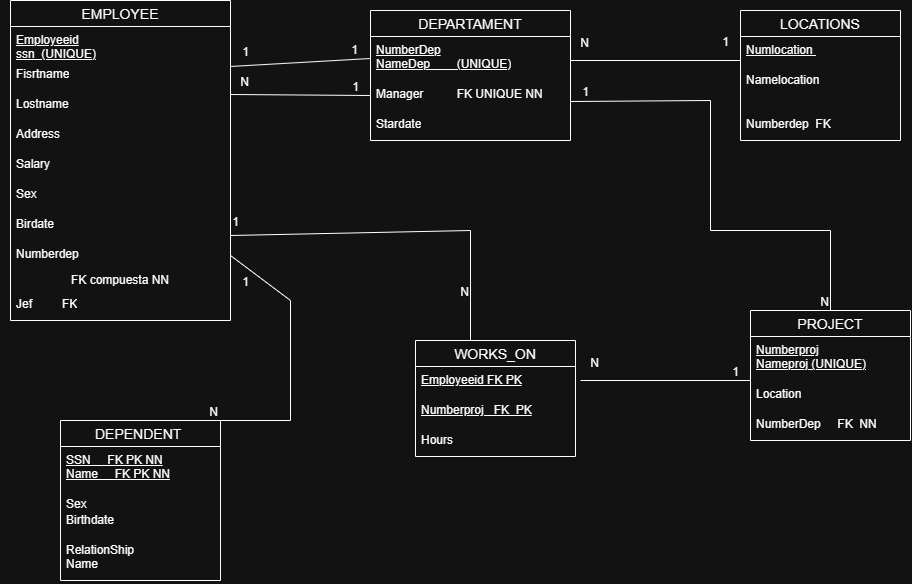

The diagram above was exported from draw.io. Its source (the exported page's mxGraphModel, read from the mxfile embedded in the PNG):
<mxGraphModel dx="786" dy="434" grid="1" gridSize="10" guides="1" tooltips="1" connect="1" arrows="1" fold="1" page="1" pageScale="1" pageWidth="1169" pageHeight="827" math="0" shadow="0">
  <root>
    <mxCell id="0" />
    <mxCell id="1" parent="0" />
    <mxCell id="Nq9P5TWs351FUQcjGKr4-119" parent="1" style="swimlane;fontStyle=0;childLayout=stackLayout;horizontal=1;startSize=26;horizontalStack=0;resizeParent=1;resizeParentMax=0;resizeLast=0;collapsible=1;marginBottom=0;align=center;fontSize=14;" value="EMPLOYEE" vertex="1">
      <mxGeometry height="320" width="220" x="100" y="60" as="geometry" />
    </mxCell>
    <mxCell id="Nq9P5TWs351FUQcjGKr4-120" parent="Nq9P5TWs351FUQcjGKr4-119" style="text;strokeColor=none;fillColor=none;spacingLeft=4;spacingRight=4;overflow=hidden;rotatable=0;points=[[0,0.5],[1,0.5]];portConstraint=eastwest;fontSize=12;whiteSpace=wrap;html=1;fontStyle=4" value="&lt;div&gt;Employeeid&lt;/div&gt;ssn&amp;nbsp; (UNIQUE)" vertex="1">
      <mxGeometry height="34" width="220" y="26" as="geometry" />
    </mxCell>
    <mxCell id="Nq9P5TWs351FUQcjGKr4-121" parent="Nq9P5TWs351FUQcjGKr4-119" style="text;strokeColor=none;fillColor=none;spacingLeft=4;spacingRight=4;overflow=hidden;rotatable=0;points=[[0,0.5],[1,0.5]];portConstraint=eastwest;fontSize=12;whiteSpace=wrap;html=1;" value="Fisrtname" vertex="1">
      <mxGeometry height="30" width="220" y="60" as="geometry" />
    </mxCell>
    <mxCell id="Nq9P5TWs351FUQcjGKr4-122" parent="Nq9P5TWs351FUQcjGKr4-119" style="text;strokeColor=none;fillColor=none;spacingLeft=4;spacingRight=4;overflow=hidden;rotatable=0;points=[[0,0.5],[1,0.5]];portConstraint=eastwest;fontSize=12;whiteSpace=wrap;html=1;" value="Lostname" vertex="1">
      <mxGeometry height="30" width="220" y="90" as="geometry" />
    </mxCell>
    <mxCell id="Nq9P5TWs351FUQcjGKr4-123" parent="Nq9P5TWs351FUQcjGKr4-119" style="text;strokeColor=none;fillColor=none;spacingLeft=4;spacingRight=4;overflow=hidden;rotatable=0;points=[[0,0.5],[1,0.5]];portConstraint=eastwest;fontSize=12;whiteSpace=wrap;html=1;" value="Address" vertex="1">
      <mxGeometry height="30" width="220" y="120" as="geometry" />
    </mxCell>
    <mxCell id="Nq9P5TWs351FUQcjGKr4-124" parent="Nq9P5TWs351FUQcjGKr4-119" style="text;strokeColor=none;fillColor=none;spacingLeft=4;spacingRight=4;overflow=hidden;rotatable=0;points=[[0,0.5],[1,0.5]];portConstraint=eastwest;fontSize=12;whiteSpace=wrap;html=1;" value="Salary" vertex="1">
      <mxGeometry height="30" width="220" y="150" as="geometry" />
    </mxCell>
    <mxCell id="Nq9P5TWs351FUQcjGKr4-125" parent="Nq9P5TWs351FUQcjGKr4-119" style="text;strokeColor=none;fillColor=none;spacingLeft=4;spacingRight=4;overflow=hidden;rotatable=0;points=[[0,0.5],[1,0.5]];portConstraint=eastwest;fontSize=12;whiteSpace=wrap;html=1;" value="Sex" vertex="1">
      <mxGeometry height="30" width="220" y="180" as="geometry" />
    </mxCell>
    <mxCell id="Nq9P5TWs351FUQcjGKr4-126" parent="Nq9P5TWs351FUQcjGKr4-119" style="text;strokeColor=none;fillColor=none;spacingLeft=4;spacingRight=4;overflow=hidden;rotatable=0;points=[[0,0.5],[1,0.5]];portConstraint=eastwest;fontSize=12;whiteSpace=wrap;html=1;" value="Birdate" vertex="1">
      <mxGeometry height="30" width="220" y="210" as="geometry" />
    </mxCell>
    <mxCell id="Nq9P5TWs351FUQcjGKr4-128" parent="Nq9P5TWs351FUQcjGKr4-119" style="text;strokeColor=none;fillColor=none;spacingLeft=4;spacingRight=4;overflow=hidden;rotatable=0;points=[[0,0.5],[1,0.5]];portConstraint=eastwest;fontSize=12;whiteSpace=wrap;html=1;" value="Numberdep" vertex="1">
      <mxGeometry height="30" width="220" y="240" as="geometry" />
    </mxCell>
    <mxCell id="Nq9P5TWs351FUQcjGKr4-133" parent="Nq9P5TWs351FUQcjGKr4-119" style="text;strokeColor=none;fillColor=none;spacingLeft=4;spacingRight=4;overflow=hidden;rotatable=0;points=[[0,0.5],[1,0.5]];portConstraint=eastwest;fontSize=12;html=1;textDirection=rtl;labelPosition=center;verticalLabelPosition=middle;align=center;verticalAlign=middle;" value="FK compuesta NN" vertex="1">
      <mxGeometry height="20" width="220" y="270" as="geometry" />
    </mxCell>
    <mxCell id="Nq9P5TWs351FUQcjGKr4-129" parent="Nq9P5TWs351FUQcjGKr4-119" style="text;strokeColor=none;fillColor=none;spacingLeft=4;spacingRight=4;overflow=hidden;rotatable=0;points=[[0,0.5],[1,0.5]];portConstraint=eastwest;fontSize=12;whiteSpace=wrap;html=1;" value="Jef&amp;nbsp; &amp;nbsp; &amp;nbsp; &amp;nbsp; &amp;nbsp;FK" vertex="1">
      <mxGeometry height="30" width="220" y="290" as="geometry" />
    </mxCell>
    <mxCell id="Nq9P5TWs351FUQcjGKr4-134" parent="1" style="swimlane;fontStyle=0;childLayout=stackLayout;horizontal=1;startSize=26;horizontalStack=0;resizeParent=1;resizeParentMax=0;resizeLast=0;collapsible=1;marginBottom=0;align=center;fontSize=14;" value="DEPARTAMENT" vertex="1">
      <mxGeometry height="130" width="200" x="460" y="70" as="geometry" />
    </mxCell>
    <mxCell id="Nq9P5TWs351FUQcjGKr4-135" parent="Nq9P5TWs351FUQcjGKr4-134" style="text;strokeColor=none;fillColor=none;spacingLeft=4;spacingRight=4;overflow=hidden;rotatable=0;points=[[0,0.5],[1,0.5]];portConstraint=eastwest;fontSize=12;whiteSpace=wrap;html=1;fontStyle=4" value="NumberDep&lt;div&gt;NameDep&amp;nbsp; &amp;nbsp; &amp;nbsp; &amp;nbsp; (UNIQUE)&lt;/div&gt;" vertex="1">
      <mxGeometry height="44" width="200" y="26" as="geometry" />
    </mxCell>
    <mxCell id="Nq9P5TWs351FUQcjGKr4-136" parent="Nq9P5TWs351FUQcjGKr4-134" style="text;strokeColor=none;fillColor=none;spacingLeft=4;spacingRight=4;overflow=hidden;rotatable=0;points=[[0,0.5],[1,0.5]];portConstraint=eastwest;fontSize=12;whiteSpace=wrap;html=1;" value="Manager&amp;nbsp; &amp;nbsp; &amp;nbsp; &amp;nbsp; &amp;nbsp; FK UNIQUE NN" vertex="1">
      <mxGeometry height="30" width="200" y="70" as="geometry" />
    </mxCell>
    <mxCell id="Nq9P5TWs351FUQcjGKr4-137" parent="Nq9P5TWs351FUQcjGKr4-134" style="text;strokeColor=none;fillColor=none;spacingLeft=4;spacingRight=4;overflow=hidden;rotatable=0;points=[[0,0.5],[1,0.5]];portConstraint=eastwest;fontSize=12;whiteSpace=wrap;html=1;" value="Stardate" vertex="1">
      <mxGeometry height="30" width="200" y="100" as="geometry" />
    </mxCell>
    <mxCell id="Nq9P5TWs351FUQcjGKr4-138" parent="1" style="swimlane;fontStyle=0;childLayout=stackLayout;horizontal=1;startSize=26;horizontalStack=0;resizeParent=1;resizeParentMax=0;resizeLast=0;collapsible=1;marginBottom=0;align=center;fontSize=14;" value="LOCATIONS" vertex="1">
      <mxGeometry height="130" width="160" x="830" y="70" as="geometry" />
    </mxCell>
    <mxCell id="Nq9P5TWs351FUQcjGKr4-139" parent="Nq9P5TWs351FUQcjGKr4-138" style="text;strokeColor=none;fillColor=none;spacingLeft=4;spacingRight=4;overflow=hidden;rotatable=0;points=[[0,0.5],[1,0.5]];portConstraint=eastwest;fontSize=12;whiteSpace=wrap;html=1;" value="&lt;u&gt;Numlocation&amp;nbsp;&lt;/u&gt;" vertex="1">
      <mxGeometry height="30" width="160" y="26" as="geometry" />
    </mxCell>
    <mxCell id="Nq9P5TWs351FUQcjGKr4-140" parent="Nq9P5TWs351FUQcjGKr4-138" style="text;strokeColor=none;fillColor=none;spacingLeft=4;spacingRight=4;overflow=hidden;rotatable=0;points=[[0,0.5],[1,0.5]];portConstraint=eastwest;fontSize=12;whiteSpace=wrap;html=1;" value="&lt;div&gt;Namelocation&amp;nbsp;&lt;/div&gt;" vertex="1">
      <mxGeometry height="44" width="160" y="56" as="geometry" />
    </mxCell>
    <mxCell id="Nq9P5TWs351FUQcjGKr4-141" parent="Nq9P5TWs351FUQcjGKr4-138" style="text;strokeColor=none;fillColor=none;spacingLeft=4;spacingRight=4;overflow=hidden;rotatable=0;points=[[0,0.5],[1,0.5]];portConstraint=eastwest;fontSize=12;whiteSpace=wrap;html=1;" value="Numberdep&amp;nbsp; FK" vertex="1">
      <mxGeometry height="30" width="160" y="100" as="geometry" />
    </mxCell>
    <mxCell id="Nq9P5TWs351FUQcjGKr4-164" parent="1" style="swimlane;fontStyle=0;childLayout=stackLayout;horizontal=1;startSize=26;horizontalStack=0;resizeParent=1;resizeParentMax=0;resizeLast=0;collapsible=1;marginBottom=0;align=center;fontSize=14;" value="DEPENDENT " vertex="1">
      <mxGeometry height="160" width="160" x="150" y="480" as="geometry" />
    </mxCell>
    <mxCell id="Nq9P5TWs351FUQcjGKr4-165" parent="Nq9P5TWs351FUQcjGKr4-164" style="text;strokeColor=none;fillColor=none;spacingLeft=4;spacingRight=4;overflow=hidden;rotatable=0;points=[[0,0.5],[1,0.5]];portConstraint=eastwest;fontSize=12;whiteSpace=wrap;html=1;fontStyle=4" value="SSN&amp;nbsp; &amp;nbsp; &amp;nbsp;FK PK NN&lt;div&gt;Name&amp;nbsp; &amp;nbsp; &amp;nbsp;FK PK NN&lt;/div&gt;&lt;div&gt;&lt;br&gt;&lt;/div&gt;" vertex="1">
      <mxGeometry height="44" width="160" y="26" as="geometry" />
    </mxCell>
    <mxCell id="Nq9P5TWs351FUQcjGKr4-166" parent="Nq9P5TWs351FUQcjGKr4-164" style="text;strokeColor=none;fillColor=none;spacingLeft=4;spacingRight=4;overflow=hidden;rotatable=0;points=[[0,0.5],[1,0.5]];portConstraint=eastwest;fontSize=12;whiteSpace=wrap;html=1;" value="Sex" vertex="1">
      <mxGeometry height="16" width="160" y="70" as="geometry" />
    </mxCell>
    <mxCell id="Nq9P5TWs351FUQcjGKr4-167" parent="Nq9P5TWs351FUQcjGKr4-164" style="text;strokeColor=none;fillColor=none;spacingLeft=4;spacingRight=4;overflow=hidden;rotatable=0;points=[[0,0.5],[1,0.5]];portConstraint=eastwest;fontSize=12;whiteSpace=wrap;html=1;" value="Birthdate" vertex="1">
      <mxGeometry height="30" width="160" y="86" as="geometry" />
    </mxCell>
    <mxCell id="Nq9P5TWs351FUQcjGKr4-168" parent="Nq9P5TWs351FUQcjGKr4-164" style="text;strokeColor=none;fillColor=none;spacingLeft=4;spacingRight=4;overflow=hidden;rotatable=0;points=[[0,0.5],[1,0.5]];portConstraint=eastwest;fontSize=12;whiteSpace=wrap;html=1;" value="RelationShip&lt;div&gt;Name&lt;/div&gt;" vertex="1">
      <mxGeometry height="44" width="160" y="116" as="geometry" />
    </mxCell>
    <mxCell id="Nq9P5TWs351FUQcjGKr4-169" parent="1" style="swimlane;fontStyle=0;childLayout=stackLayout;horizontal=1;startSize=26;horizontalStack=0;resizeParent=1;resizeParentMax=0;resizeLast=0;collapsible=1;marginBottom=0;align=center;fontSize=14;" value="WORKS_ON" vertex="1">
      <mxGeometry height="116" width="160" x="505" y="400" as="geometry" />
    </mxCell>
    <mxCell id="Nq9P5TWs351FUQcjGKr4-170" parent="Nq9P5TWs351FUQcjGKr4-169" style="text;strokeColor=none;fillColor=none;spacingLeft=4;spacingRight=4;overflow=hidden;rotatable=0;points=[[0,0.5],[1,0.5]];portConstraint=eastwest;fontSize=12;whiteSpace=wrap;html=1;" value="&lt;u&gt;Employeeid FK PK&lt;/u&gt;" vertex="1">
      <mxGeometry height="30" width="160" y="26" as="geometry" />
    </mxCell>
    <mxCell id="Nq9P5TWs351FUQcjGKr4-171" parent="Nq9P5TWs351FUQcjGKr4-169" style="text;strokeColor=none;fillColor=none;spacingLeft=4;spacingRight=4;overflow=hidden;rotatable=0;points=[[0,0.5],[1,0.5]];portConstraint=eastwest;fontSize=12;whiteSpace=wrap;html=1;fontStyle=4" value="&lt;div&gt;Numberproj&amp;nbsp; &amp;nbsp;FK&amp;nbsp; PK&lt;/div&gt;" vertex="1">
      <mxGeometry height="30" width="160" y="56" as="geometry" />
    </mxCell>
    <mxCell id="Nq9P5TWs351FUQcjGKr4-172" parent="Nq9P5TWs351FUQcjGKr4-169" style="text;strokeColor=none;fillColor=none;spacingLeft=4;spacingRight=4;overflow=hidden;rotatable=0;points=[[0,0.5],[1,0.5]];portConstraint=eastwest;fontSize=12;whiteSpace=wrap;html=1;" value="Hours" vertex="1">
      <mxGeometry height="30" width="160" y="86" as="geometry" />
    </mxCell>
    <mxCell id="Nq9P5TWs351FUQcjGKr4-173" parent="1" style="swimlane;fontStyle=0;childLayout=stackLayout;horizontal=1;startSize=26;horizontalStack=0;resizeParent=1;resizeParentMax=0;resizeLast=0;collapsible=1;marginBottom=0;align=center;fontSize=14;" value="PROJECT" vertex="1">
      <mxGeometry height="130" width="160" x="840" y="370" as="geometry" />
    </mxCell>
    <mxCell id="Nq9P5TWs351FUQcjGKr4-174" parent="Nq9P5TWs351FUQcjGKr4-173" style="text;strokeColor=none;fillColor=none;spacingLeft=4;spacingRight=4;overflow=hidden;rotatable=0;points=[[0,0.5],[1,0.5]];portConstraint=eastwest;fontSize=12;whiteSpace=wrap;html=1;" value="&lt;u&gt;Numberproj&lt;/u&gt;&lt;div&gt;&lt;u&gt;Nameproj (UNIQUE)&lt;/u&gt;&lt;/div&gt;" vertex="1">
      <mxGeometry height="44" width="160" y="26" as="geometry" />
    </mxCell>
    <mxCell id="Nq9P5TWs351FUQcjGKr4-175" parent="Nq9P5TWs351FUQcjGKr4-173" style="text;strokeColor=none;fillColor=none;spacingLeft=4;spacingRight=4;overflow=hidden;rotatable=0;points=[[0,0.5],[1,0.5]];portConstraint=eastwest;fontSize=12;whiteSpace=wrap;html=1;" value="Location" vertex="1">
      <mxGeometry height="30" width="160" y="70" as="geometry" />
    </mxCell>
    <mxCell id="Nq9P5TWs351FUQcjGKr4-177" parent="Nq9P5TWs351FUQcjGKr4-173" style="text;strokeColor=none;fillColor=none;spacingLeft=4;spacingRight=4;overflow=hidden;rotatable=0;points=[[0,0.5],[1,0.5]];portConstraint=eastwest;fontSize=12;whiteSpace=wrap;html=1;" value="NumberDep&amp;nbsp; &amp;nbsp; &amp;nbsp;FK&amp;nbsp; NN" vertex="1">
      <mxGeometry height="30" width="160" y="100" as="geometry" />
    </mxCell>
    <mxCell id="Nq9P5TWs351FUQcjGKr4-179" edge="1" parent="1" source="Nq9P5TWs351FUQcjGKr4-121" style="endArrow=none;html=1;rounded=0;exitX=1.003;exitY=0.198;exitDx=0;exitDy=0;entryX=0;entryY=0.5;entryDx=0;entryDy=0;exitPerimeter=0;" target="Nq9P5TWs351FUQcjGKr4-135" value="">
      <mxGeometry relative="1" as="geometry">
        <mxPoint x="580" y="380" as="sourcePoint" />
        <mxPoint x="740" y="380" as="targetPoint" />
      </mxGeometry>
    </mxCell>
    <mxCell id="Nq9P5TWs351FUQcjGKr4-180" connectable="0" parent="Nq9P5TWs351FUQcjGKr4-179" style="resizable=0;html=1;whiteSpace=wrap;align=right;verticalAlign=bottom;" value="1" vertex="1">
      <mxGeometry relative="1" x="1" as="geometry">
        <mxPoint x="-10" as="offset" />
      </mxGeometry>
    </mxCell>
    <mxCell id="Nq9P5TWs351FUQcjGKr4-181" connectable="0" parent="1" style="resizable=0;html=1;whiteSpace=wrap;align=right;verticalAlign=bottom;" value="1" vertex="1">
      <mxGeometry x="340" y="120" as="geometry" />
    </mxCell>
    <mxCell id="Nq9P5TWs351FUQcjGKr4-182" edge="1" parent="1" style="endArrow=none;html=1;rounded=0;exitX=1.003;exitY=0.198;exitDx=0;exitDy=0;entryX=0;entryY=0.5;entryDx=0;entryDy=0;exitPerimeter=0;" target="Nq9P5TWs351FUQcjGKr4-136" value="">
      <mxGeometry relative="1" as="geometry">
        <mxPoint x="320" y="154" as="sourcePoint" />
        <mxPoint x="459" y="150" as="targetPoint" />
      </mxGeometry>
    </mxCell>
    <mxCell id="Nq9P5TWs351FUQcjGKr4-183" connectable="0" parent="Nq9P5TWs351FUQcjGKr4-182" style="resizable=0;html=1;whiteSpace=wrap;align=right;verticalAlign=bottom;" value="1" vertex="1">
      <mxGeometry relative="1" x="1" as="geometry">
        <mxPoint x="-10" as="offset" />
      </mxGeometry>
    </mxCell>
    <mxCell id="Nq9P5TWs351FUQcjGKr4-184" connectable="0" parent="1" style="resizable=0;html=1;whiteSpace=wrap;align=right;verticalAlign=bottom;" value="N" vertex="1">
      <mxGeometry x="340" y="150" as="geometry" />
    </mxCell>
    <mxCell id="Nq9P5TWs351FUQcjGKr4-187" connectable="0" parent="1" style="resizable=0;html=1;whiteSpace=wrap;align=right;verticalAlign=bottom;" value="" vertex="1">
      <mxGeometry x="90" y="110" as="geometry" />
    </mxCell>
    <mxCell id="Nq9P5TWs351FUQcjGKr4-188" edge="1" parent="1" source="Nq9P5TWs351FUQcjGKr4-128" style="endArrow=none;html=1;rounded=0;exitX=1;exitY=0.5;exitDx=0;exitDy=0;entryX=1;entryY=0;entryDx=0;entryDy=0;" target="Nq9P5TWs351FUQcjGKr4-164" value="">
      <mxGeometry relative="1" as="geometry">
        <Array as="points">
          <mxPoint x="380" y="360" />
          <mxPoint x="380" y="480" />
        </Array>
        <mxPoint x="240" y="460" as="sourcePoint" />
        <mxPoint x="380" y="510" as="targetPoint" />
      </mxGeometry>
    </mxCell>
    <mxCell id="Nq9P5TWs351FUQcjGKr4-189" connectable="0" parent="Nq9P5TWs351FUQcjGKr4-188" style="resizable=0;html=1;whiteSpace=wrap;align=right;verticalAlign=bottom;" value="N" vertex="1">
      <mxGeometry relative="1" x="1" as="geometry" />
    </mxCell>
    <mxCell id="Nq9P5TWs351FUQcjGKr4-190" connectable="0" parent="1" style="resizable=0;html=1;whiteSpace=wrap;align=right;verticalAlign=bottom;" value="1" vertex="1">
      <mxGeometry x="340" y="350" as="geometry" />
    </mxCell>
    <mxCell id="Nq9P5TWs351FUQcjGKr4-191" edge="1" parent="1" style="endArrow=none;html=1;rounded=0;exitX=1;exitY=0.5;exitDx=0;exitDy=0;" value="">
      <mxGeometry relative="1" as="geometry">
        <Array as="points">
          <mxPoint x="560" y="290" />
          <mxPoint x="560" y="360" />
          <mxPoint x="560" y="400" />
        </Array>
        <mxPoint x="320" y="295" as="sourcePoint" />
        <mxPoint x="560" y="360" as="targetPoint" />
      </mxGeometry>
    </mxCell>
    <mxCell id="Nq9P5TWs351FUQcjGKr4-192" connectable="0" parent="Nq9P5TWs351FUQcjGKr4-191" style="resizable=0;html=1;whiteSpace=wrap;align=right;verticalAlign=bottom;" value="N" vertex="1">
      <mxGeometry relative="1" x="1" as="geometry" />
    </mxCell>
    <mxCell id="Nq9P5TWs351FUQcjGKr4-193" connectable="0" parent="1" style="resizable=0;html=1;whiteSpace=wrap;align=right;verticalAlign=bottom;" value="1" vertex="1">
      <mxGeometry x="330" y="290" as="geometry" />
    </mxCell>
    <mxCell id="Nq9P5TWs351FUQcjGKr4-194" edge="1" parent="1" style="endArrow=none;html=1;rounded=0;exitX=1.003;exitY=0.198;exitDx=0;exitDy=0;entryX=0;entryY=0.8;entryDx=0;entryDy=0;exitPerimeter=0;entryPerimeter=0;" target="Nq9P5TWs351FUQcjGKr4-139" value="">
      <mxGeometry relative="1" as="geometry">
        <mxPoint x="660" y="120" as="sourcePoint" />
        <mxPoint x="799" y="116" as="targetPoint" />
      </mxGeometry>
    </mxCell>
    <mxCell id="Nq9P5TWs351FUQcjGKr4-195" connectable="0" parent="Nq9P5TWs351FUQcjGKr4-194" style="resizable=0;html=1;whiteSpace=wrap;align=right;verticalAlign=bottom;" value="N" vertex="1">
      <mxGeometry relative="1" x="1" as="geometry">
        <mxPoint x="-150" y="-9" as="offset" />
      </mxGeometry>
    </mxCell>
    <mxCell id="Nq9P5TWs351FUQcjGKr4-196" connectable="0" parent="1" style="resizable=0;html=1;whiteSpace=wrap;align=right;verticalAlign=bottom;" value="1" vertex="1">
      <mxGeometry x="820" y="110" as="geometry" />
    </mxCell>
    <mxCell id="Nq9P5TWs351FUQcjGKr4-197" edge="1" parent="1" style="endArrow=none;html=1;rounded=0;exitX=1;exitY=0.5;exitDx=0;exitDy=0;entryX=0.5;entryY=0;entryDx=0;entryDy=0;" target="Nq9P5TWs351FUQcjGKr4-173" value="">
      <mxGeometry relative="1" as="geometry">
        <Array as="points">
          <mxPoint x="800" y="160" />
          <mxPoint x="800" y="290" />
          <mxPoint x="920" y="290" />
        </Array>
        <mxPoint x="660" y="161" as="sourcePoint" />
        <mxPoint x="650" y="280" as="targetPoint" />
      </mxGeometry>
    </mxCell>
    <mxCell id="Nq9P5TWs351FUQcjGKr4-198" connectable="0" parent="Nq9P5TWs351FUQcjGKr4-197" style="resizable=0;html=1;whiteSpace=wrap;align=right;verticalAlign=bottom;" value="N" vertex="1">
      <mxGeometry relative="1" x="1" as="geometry" />
    </mxCell>
    <mxCell id="Nq9P5TWs351FUQcjGKr4-199" connectable="0" parent="1" style="resizable=0;html=1;whiteSpace=wrap;align=right;verticalAlign=bottom;" value="1" vertex="1">
      <mxGeometry x="680" y="160" as="geometry" />
    </mxCell>
    <mxCell id="Nq9P5TWs351FUQcjGKr4-200" edge="1" parent="1" style="endArrow=none;html=1;rounded=0;exitX=1.003;exitY=0.198;exitDx=0;exitDy=0;entryX=0;entryY=0.8;entryDx=0;entryDy=0;exitPerimeter=0;entryPerimeter=0;" value="">
      <mxGeometry relative="1" as="geometry">
        <mxPoint x="670" y="440" as="sourcePoint" />
        <mxPoint x="840" y="440" as="targetPoint" />
      </mxGeometry>
    </mxCell>
    <mxCell id="Nq9P5TWs351FUQcjGKr4-201" connectable="0" parent="Nq9P5TWs351FUQcjGKr4-200" style="resizable=0;html=1;whiteSpace=wrap;align=right;verticalAlign=bottom;" value="N" vertex="1">
      <mxGeometry relative="1" x="1" as="geometry">
        <mxPoint x="-150" y="-9" as="offset" />
      </mxGeometry>
    </mxCell>
    <mxCell id="Nq9P5TWs351FUQcjGKr4-202" connectable="0" parent="1" style="resizable=0;html=1;whiteSpace=wrap;align=right;verticalAlign=bottom;" value="1" vertex="1">
      <mxGeometry x="830" y="440" as="geometry" />
    </mxCell>
  </root>
</mxGraphModel>